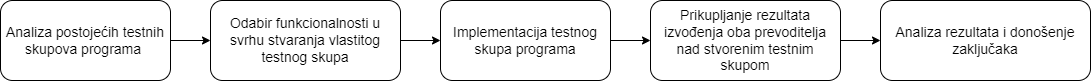

The diagram above was exported from draw.io. Its source (the exported page's mxGraphModel, read from the mxfile embedded in the PNG):
<mxGraphModel dx="1221" dy="575" grid="1" gridSize="10" guides="1" tooltips="1" connect="1" arrows="1" fold="1" page="1" pageScale="1" pageWidth="1169" pageHeight="827" math="0" shadow="0">
  <root>
    <mxCell id="0" />
    <mxCell id="1" parent="0" />
    <mxCell id="mizU8K2tBXnVBjc6FVWk-11" style="edgeStyle=orthogonalEdgeStyle;rounded=0;orthogonalLoop=1;jettySize=auto;html=1;" edge="1" parent="1" source="mizU8K2tBXnVBjc6FVWk-1" target="mizU8K2tBXnVBjc6FVWk-2">
      <mxGeometry relative="1" as="geometry">
        <Array as="points">
          <mxPoint x="335" y="80" />
          <mxPoint x="335" y="70" />
        </Array>
      </mxGeometry>
    </mxCell>
    <mxCell id="mizU8K2tBXnVBjc6FVWk-1" value="&lt;font style=&quot;font-size: 14px&quot;&gt;Analiza postojećih testnih skupova programa&amp;nbsp;&lt;/font&gt;" style="rounded=1;whiteSpace=wrap;html=1;" vertex="1" parent="1">
      <mxGeometry x="20" y="40" width="170" height="80" as="geometry" />
    </mxCell>
    <mxCell id="mizU8K2tBXnVBjc6FVWk-16" style="edgeStyle=orthogonalEdgeStyle;curved=0;rounded=1;sketch=0;orthogonalLoop=1;jettySize=auto;html=1;exitX=1;exitY=0.5;exitDx=0;exitDy=0;entryX=0;entryY=0.5;entryDx=0;entryDy=0;" edge="1" parent="1" source="mizU8K2tBXnVBjc6FVWk-2" target="mizU8K2tBXnVBjc6FVWk-3">
      <mxGeometry relative="1" as="geometry" />
    </mxCell>
    <mxCell id="mizU8K2tBXnVBjc6FVWk-2" value="&lt;font style=&quot;font-size: 14px&quot;&gt;Odabir funkcionalnosti u svrhu stvaranja vlastitog testnog skupa&lt;/font&gt;" style="rounded=1;whiteSpace=wrap;html=1;" vertex="1" parent="1">
      <mxGeometry x="230" y="40" width="190" height="80" as="geometry" />
    </mxCell>
    <mxCell id="mizU8K2tBXnVBjc6FVWk-17" style="edgeStyle=orthogonalEdgeStyle;curved=0;rounded=1;sketch=0;orthogonalLoop=1;jettySize=auto;html=1;exitX=1;exitY=0.5;exitDx=0;exitDy=0;" edge="1" parent="1" source="mizU8K2tBXnVBjc6FVWk-3" target="mizU8K2tBXnVBjc6FVWk-5">
      <mxGeometry relative="1" as="geometry" />
    </mxCell>
    <mxCell id="mizU8K2tBXnVBjc6FVWk-3" value="&lt;font style=&quot;font-size: 14px&quot;&gt;Implementacija testnog skupa programa&lt;/font&gt;" style="rounded=1;whiteSpace=wrap;html=1;" vertex="1" parent="1">
      <mxGeometry x="460" y="40" width="170" height="80" as="geometry" />
    </mxCell>
    <mxCell id="mizU8K2tBXnVBjc6FVWk-4" value="&lt;font style=&quot;font-size: 14px&quot;&gt;Analiza rezultata i donošenje zaključaka&lt;/font&gt;" style="rounded=1;whiteSpace=wrap;html=1;" vertex="1" parent="1">
      <mxGeometry x="900" y="40" width="210" height="80" as="geometry" />
    </mxCell>
    <mxCell id="mizU8K2tBXnVBjc6FVWk-18" style="edgeStyle=orthogonalEdgeStyle;curved=0;rounded=1;sketch=0;orthogonalLoop=1;jettySize=auto;html=1;exitX=1;exitY=0.5;exitDx=0;exitDy=0;" edge="1" parent="1" source="mizU8K2tBXnVBjc6FVWk-5" target="mizU8K2tBXnVBjc6FVWk-4">
      <mxGeometry relative="1" as="geometry" />
    </mxCell>
    <mxCell id="mizU8K2tBXnVBjc6FVWk-5" value="&lt;font style=&quot;font-size: 14px&quot;&gt;Prikupljanje rezultata izvođenja oba prevoditelja nad stvorenim testnim skupom&lt;/font&gt;" style="rounded=1;whiteSpace=wrap;html=1;" vertex="1" parent="1">
      <mxGeometry x="670" y="40" width="190" height="80" as="geometry" />
    </mxCell>
  </root>
</mxGraphModel>